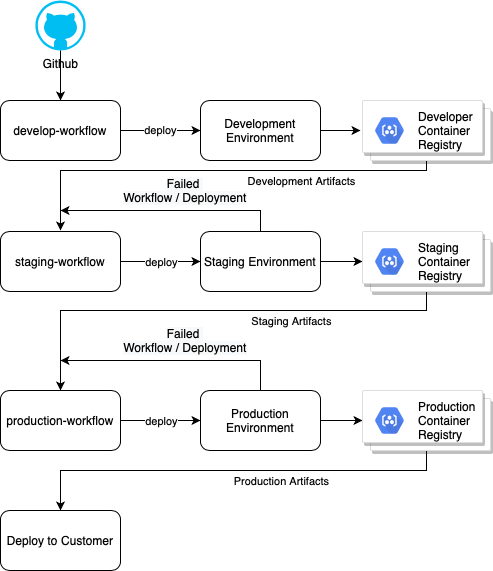

The diagram above was exported from draw.io. Its source (the exported page's mxGraphModel, read from the mxfile embedded in the PNG):
<mxGraphModel dx="1425" dy="819" grid="1" gridSize="10" guides="1" tooltips="1" connect="1" arrows="1" fold="1" page="1" pageScale="1" pageWidth="850" pageHeight="1100" math="0" shadow="0">
  <root>
    <mxCell id="LkLe_rVZmfo2_CS50flG-0" />
    <mxCell id="LkLe_rVZmfo2_CS50flG-1" parent="LkLe_rVZmfo2_CS50flG-0" />
    <mxCell id="Zg4B_10zVAUj4bMgwPs7-0" value="deploy" style="edgeStyle=orthogonalEdgeStyle;rounded=0;orthogonalLoop=1;jettySize=auto;html=1;" edge="1" parent="LkLe_rVZmfo2_CS50flG-1" source="Zg4B_10zVAUj4bMgwPs7-3" target="Zg4B_10zVAUj4bMgwPs7-6">
      <mxGeometry relative="1" as="geometry" />
    </mxCell>
    <mxCell id="Zg4B_10zVAUj4bMgwPs7-3" value="develop-workflow" style="rounded=1;whiteSpace=wrap;html=1;" vertex="1" parent="LkLe_rVZmfo2_CS50flG-1">
      <mxGeometry x="320" y="160" width="120" height="60" as="geometry" />
    </mxCell>
    <mxCell id="Zg4B_10zVAUj4bMgwPs7-4" style="edgeStyle=orthogonalEdgeStyle;rounded=0;orthogonalLoop=1;jettySize=auto;html=1;entryX=0.5;entryY=0;entryDx=0;entryDy=0;" edge="1" parent="LkLe_rVZmfo2_CS50flG-1" source="Zg4B_10zVAUj4bMgwPs7-5" target="Zg4B_10zVAUj4bMgwPs7-3">
      <mxGeometry relative="1" as="geometry" />
    </mxCell>
    <mxCell id="Zg4B_10zVAUj4bMgwPs7-5" value="Github" style="verticalLabelPosition=bottom;html=1;verticalAlign=top;align=center;strokeColor=none;fillColor=#00BEF2;shape=mxgraph.azure.github_code;pointerEvents=1;" vertex="1" parent="LkLe_rVZmfo2_CS50flG-1">
      <mxGeometry x="355" y="60" width="50" height="50" as="geometry" />
    </mxCell>
    <mxCell id="Zg4B_10zVAUj4bMgwPs7-20" style="edgeStyle=orthogonalEdgeStyle;rounded=0;orthogonalLoop=1;jettySize=auto;html=1;" edge="1" parent="LkLe_rVZmfo2_CS50flG-1" source="Zg4B_10zVAUj4bMgwPs7-6">
      <mxGeometry relative="1" as="geometry">
        <mxPoint x="680" y="190" as="targetPoint" />
      </mxGeometry>
    </mxCell>
    <mxCell id="Zg4B_10zVAUj4bMgwPs7-6" value="Development Environment" style="rounded=1;whiteSpace=wrap;html=1;" vertex="1" parent="LkLe_rVZmfo2_CS50flG-1">
      <mxGeometry x="520" y="160" width="120" height="60" as="geometry" />
    </mxCell>
    <mxCell id="Zg4B_10zVAUj4bMgwPs7-7" style="edgeStyle=orthogonalEdgeStyle;rounded=0;orthogonalLoop=1;jettySize=auto;html=1;entryX=0;entryY=0.5;entryDx=0;entryDy=0;" edge="1" parent="LkLe_rVZmfo2_CS50flG-1" source="Zg4B_10zVAUj4bMgwPs7-10" target="Zg4B_10zVAUj4bMgwPs7-11">
      <mxGeometry relative="1" as="geometry" />
    </mxCell>
    <mxCell id="Zg4B_10zVAUj4bMgwPs7-8" value="deploy" style="edgeLabel;html=1;align=center;verticalAlign=middle;resizable=0;points=[];" vertex="1" connectable="0" parent="Zg4B_10zVAUj4bMgwPs7-7">
      <mxGeometry x="0.1" relative="1" as="geometry">
        <mxPoint x="-4" as="offset" />
      </mxGeometry>
    </mxCell>
    <mxCell id="Zg4B_10zVAUj4bMgwPs7-10" value="staging-workflow" style="rounded=1;whiteSpace=wrap;html=1;" vertex="1" parent="LkLe_rVZmfo2_CS50flG-1">
      <mxGeometry x="320" y="291" width="120" height="60" as="geometry" />
    </mxCell>
    <mxCell id="Zg4B_10zVAUj4bMgwPs7-18" style="edgeStyle=orthogonalEdgeStyle;rounded=0;orthogonalLoop=1;jettySize=auto;html=1;" edge="1" parent="LkLe_rVZmfo2_CS50flG-1" source="Zg4B_10zVAUj4bMgwPs7-11">
      <mxGeometry relative="1" as="geometry">
        <mxPoint x="380" y="270" as="targetPoint" />
        <Array as="points">
          <mxPoint x="580" y="270" />
        </Array>
      </mxGeometry>
    </mxCell>
    <mxCell id="4TR5LsUaB-nRgr4yA84O-4" style="edgeStyle=orthogonalEdgeStyle;rounded=0;orthogonalLoop=1;jettySize=auto;html=1;entryX=0;entryY=0.5;entryDx=0;entryDy=0;" edge="1" parent="LkLe_rVZmfo2_CS50flG-1" source="Zg4B_10zVAUj4bMgwPs7-11" target="4TR5LsUaB-nRgr4yA84O-2">
      <mxGeometry relative="1" as="geometry" />
    </mxCell>
    <mxCell id="Zg4B_10zVAUj4bMgwPs7-11" value="Staging Environment" style="rounded=1;whiteSpace=wrap;html=1;" vertex="1" parent="LkLe_rVZmfo2_CS50flG-1">
      <mxGeometry x="520" y="291" width="120" height="60" as="geometry" />
    </mxCell>
    <mxCell id="Zg4B_10zVAUj4bMgwPs7-12" style="edgeStyle=orthogonalEdgeStyle;rounded=0;orthogonalLoop=1;jettySize=auto;html=1;entryX=0;entryY=0.5;entryDx=0;entryDy=0;" edge="1" parent="LkLe_rVZmfo2_CS50flG-1" source="Zg4B_10zVAUj4bMgwPs7-15" target="Zg4B_10zVAUj4bMgwPs7-16">
      <mxGeometry relative="1" as="geometry" />
    </mxCell>
    <mxCell id="Zg4B_10zVAUj4bMgwPs7-13" value="deploy" style="edgeLabel;html=1;align=center;verticalAlign=middle;resizable=0;points=[];" vertex="1" connectable="0" parent="Zg4B_10zVAUj4bMgwPs7-12">
      <mxGeometry x="-0.325" y="-1" relative="1" as="geometry">
        <mxPoint x="13" y="-1" as="offset" />
      </mxGeometry>
    </mxCell>
    <mxCell id="Zg4B_10zVAUj4bMgwPs7-15" value="production-workflow" style="rounded=1;whiteSpace=wrap;html=1;" vertex="1" parent="LkLe_rVZmfo2_CS50flG-1">
      <mxGeometry x="320" y="450" width="120" height="60" as="geometry" />
    </mxCell>
    <mxCell id="Zg4B_10zVAUj4bMgwPs7-19" style="edgeStyle=orthogonalEdgeStyle;rounded=0;orthogonalLoop=1;jettySize=auto;html=1;" edge="1" parent="LkLe_rVZmfo2_CS50flG-1" source="Zg4B_10zVAUj4bMgwPs7-16">
      <mxGeometry relative="1" as="geometry">
        <mxPoint x="380" y="420" as="targetPoint" />
        <Array as="points">
          <mxPoint x="580" y="420" />
        </Array>
      </mxGeometry>
    </mxCell>
    <mxCell id="4TR5LsUaB-nRgr4yA84O-7" style="edgeStyle=orthogonalEdgeStyle;rounded=0;orthogonalLoop=1;jettySize=auto;html=1;entryX=0;entryY=0.5;entryDx=0;entryDy=0;" edge="1" parent="LkLe_rVZmfo2_CS50flG-1" source="Zg4B_10zVAUj4bMgwPs7-16" target="4TR5LsUaB-nRgr4yA84O-5">
      <mxGeometry relative="1" as="geometry" />
    </mxCell>
    <mxCell id="Zg4B_10zVAUj4bMgwPs7-16" value="Production Environment" style="rounded=1;whiteSpace=wrap;html=1;" vertex="1" parent="LkLe_rVZmfo2_CS50flG-1">
      <mxGeometry x="520" y="450" width="120" height="60" as="geometry" />
    </mxCell>
    <mxCell id="Zg4B_10zVAUj4bMgwPs7-17" value="Deploy to Customer" style="rounded=1;whiteSpace=wrap;html=1;" vertex="1" parent="LkLe_rVZmfo2_CS50flG-1">
      <mxGeometry x="320" y="570" width="120" height="60" as="geometry" />
    </mxCell>
    <mxCell id="XiEPTni5UT__hqo54aJF-1" style="edgeStyle=orthogonalEdgeStyle;rounded=0;orthogonalLoop=1;jettySize=auto;html=1;" edge="1" parent="LkLe_rVZmfo2_CS50flG-1" source="Zg4B_10zVAUj4bMgwPs7-22">
      <mxGeometry relative="1" as="geometry">
        <mxPoint x="380" y="290" as="targetPoint" />
        <Array as="points">
          <mxPoint x="746" y="230" />
          <mxPoint x="380" y="230" />
        </Array>
      </mxGeometry>
    </mxCell>
    <mxCell id="Zg4B_10zVAUj4bMgwPs7-22" value="" style="shape=mxgraph.gcp2.doubleRect;strokeColor=#dddddd;shadow=1;strokeWidth=1;" vertex="1" parent="LkLe_rVZmfo2_CS50flG-1">
      <mxGeometry x="682" y="160" width="128" height="60" as="geometry" />
    </mxCell>
    <mxCell id="Zg4B_10zVAUj4bMgwPs7-23" value="&lt;font color=&quot;#000000&quot;&gt;&lt;span&gt;Developer &lt;br&gt;Container &lt;br&gt;Registry&lt;/span&gt;&lt;/font&gt;" style="dashed=0;connectable=0;html=1;fillColor=#5184F3;strokeColor=none;shape=mxgraph.gcp2.hexIcon;prIcon=container_registry;part=1;labelPosition=right;verticalLabelPosition=middle;align=left;verticalAlign=middle;spacingLeft=5;fontColor=#999999;fontSize=12;" vertex="1" parent="Zg4B_10zVAUj4bMgwPs7-22">
      <mxGeometry y="0.5" width="44" height="39" relative="1" as="geometry">
        <mxPoint x="5" y="-19.5" as="offset" />
      </mxGeometry>
    </mxCell>
    <mxCell id="4TR5LsUaB-nRgr4yA84O-0" value="&lt;span style=&quot;color: rgb(0 , 0 , 0) ; font-family: &amp;#34;helvetica&amp;#34; ; font-size: 12px ; font-style: normal ; font-weight: normal ; letter-spacing: normal ; text-indent: 0px ; text-transform: none ; word-spacing: 0px ; background-color: rgb(248 , 249 , 250) ; text-decoration: none ; display: inline ; float: none&quot;&gt;Failed&lt;span class=&quot;Apple-converted-space&quot;&gt;&amp;nbsp;&lt;/span&gt;&lt;/span&gt;&lt;br style=&quot;color: rgb(0 , 0 , 0) ; font-family: &amp;#34;helvetica&amp;#34; ; font-size: 12px ; font-style: normal ; font-weight: normal ; letter-spacing: normal ; text-indent: 0px ; text-transform: none ; word-spacing: 0px ; text-decoration: none&quot;&gt;&lt;span style=&quot;color: rgb(0 , 0 , 0) ; font-family: &amp;#34;helvetica&amp;#34; ; font-size: 12px ; font-style: normal ; font-weight: normal ; letter-spacing: normal ; text-indent: 0px ; text-transform: none ; word-spacing: 0px ; background-color: rgb(248 , 249 , 250) ; text-decoration: none ; display: inline ; float: none&quot;&gt;Workflow / Deployment&lt;/span&gt;" style="text;whiteSpace=wrap;html=1;align=center;" vertex="1" parent="LkLe_rVZmfo2_CS50flG-1">
      <mxGeometry x="430" y="230" width="150" height="40" as="geometry" />
    </mxCell>
    <mxCell id="4TR5LsUaB-nRgr4yA84O-1" value="&lt;span style=&quot;color: rgb(0 , 0 , 0) ; font-family: &amp;#34;helvetica&amp;#34; ; font-size: 12px ; font-style: normal ; font-weight: normal ; letter-spacing: normal ; text-indent: 0px ; text-transform: none ; word-spacing: 0px ; background-color: rgb(248 , 249 , 250) ; text-decoration: none ; display: inline ; float: none&quot;&gt;Failed&lt;span class=&quot;Apple-converted-space&quot;&gt;&amp;nbsp;&lt;/span&gt;&lt;/span&gt;&lt;br style=&quot;color: rgb(0 , 0 , 0) ; font-family: &amp;#34;helvetica&amp;#34; ; font-size: 12px ; font-style: normal ; font-weight: normal ; letter-spacing: normal ; text-indent: 0px ; text-transform: none ; word-spacing: 0px ; text-decoration: none&quot;&gt;&lt;span style=&quot;color: rgb(0 , 0 , 0) ; font-family: &amp;#34;helvetica&amp;#34; ; font-size: 12px ; font-style: normal ; font-weight: normal ; letter-spacing: normal ; text-indent: 0px ; text-transform: none ; word-spacing: 0px ; background-color: rgb(248 , 249 , 250) ; text-decoration: none ; display: inline ; float: none&quot;&gt;Workflow / Deployment&lt;/span&gt;" style="text;whiteSpace=wrap;html=1;align=center;" vertex="1" parent="LkLe_rVZmfo2_CS50flG-1">
      <mxGeometry x="430" y="380" width="150" height="40" as="geometry" />
    </mxCell>
    <mxCell id="XiEPTni5UT__hqo54aJF-0" style="edgeStyle=orthogonalEdgeStyle;rounded=0;orthogonalLoop=1;jettySize=auto;html=1;entryX=0.5;entryY=0;entryDx=0;entryDy=0;" edge="1" parent="LkLe_rVZmfo2_CS50flG-1" source="4TR5LsUaB-nRgr4yA84O-2" target="Zg4B_10zVAUj4bMgwPs7-15">
      <mxGeometry relative="1" as="geometry">
        <Array as="points">
          <mxPoint x="746" y="370" />
          <mxPoint x="380" y="370" />
        </Array>
      </mxGeometry>
    </mxCell>
    <mxCell id="XiEPTni5UT__hqo54aJF-2" value="Staging Artifacts" style="edgeLabel;html=1;align=center;verticalAlign=middle;resizable=0;points=[];" vertex="1" connectable="0" parent="XiEPTni5UT__hqo54aJF-0">
      <mxGeometry x="0.2688" y="3" relative="1" as="geometry">
        <mxPoint x="140" y="7" as="offset" />
      </mxGeometry>
    </mxCell>
    <mxCell id="4TR5LsUaB-nRgr4yA84O-2" value="" style="shape=mxgraph.gcp2.doubleRect;strokeColor=#dddddd;shadow=1;strokeWidth=1;" vertex="1" parent="LkLe_rVZmfo2_CS50flG-1">
      <mxGeometry x="682" y="291" width="128" height="60" as="geometry" />
    </mxCell>
    <mxCell id="4TR5LsUaB-nRgr4yA84O-3" value="&lt;font color=&quot;#000000&quot;&gt;&lt;span&gt;Staging&amp;nbsp;&lt;br&gt;Container &lt;br&gt;Registry&lt;/span&gt;&lt;/font&gt;" style="dashed=0;connectable=0;html=1;fillColor=#5184F3;strokeColor=none;shape=mxgraph.gcp2.hexIcon;prIcon=container_registry;part=1;labelPosition=right;verticalLabelPosition=middle;align=left;verticalAlign=middle;spacingLeft=5;fontColor=#999999;fontSize=12;" vertex="1" parent="4TR5LsUaB-nRgr4yA84O-2">
      <mxGeometry y="0.5" width="44" height="39" relative="1" as="geometry">
        <mxPoint x="5" y="-19.5" as="offset" />
      </mxGeometry>
    </mxCell>
    <mxCell id="XiEPTni5UT__hqo54aJF-4" style="edgeStyle=orthogonalEdgeStyle;rounded=0;orthogonalLoop=1;jettySize=auto;html=1;entryX=0.5;entryY=0;entryDx=0;entryDy=0;" edge="1" parent="LkLe_rVZmfo2_CS50flG-1" source="4TR5LsUaB-nRgr4yA84O-5" target="Zg4B_10zVAUj4bMgwPs7-17">
      <mxGeometry relative="1" as="geometry">
        <Array as="points">
          <mxPoint x="746" y="530" />
          <mxPoint x="380" y="530" />
        </Array>
      </mxGeometry>
    </mxCell>
    <mxCell id="4TR5LsUaB-nRgr4yA84O-5" value="" style="shape=mxgraph.gcp2.doubleRect;strokeColor=#dddddd;shadow=1;strokeWidth=1;" vertex="1" parent="LkLe_rVZmfo2_CS50flG-1">
      <mxGeometry x="682" y="450" width="128" height="60" as="geometry" />
    </mxCell>
    <mxCell id="4TR5LsUaB-nRgr4yA84O-6" value="&lt;font color=&quot;#000000&quot;&gt;&lt;span&gt;Production&amp;nbsp;&lt;br&gt;Container &lt;br&gt;Registry&lt;/span&gt;&lt;/font&gt;" style="dashed=0;connectable=0;html=1;fillColor=#5184F3;strokeColor=none;shape=mxgraph.gcp2.hexIcon;prIcon=container_registry;part=1;labelPosition=right;verticalLabelPosition=middle;align=left;verticalAlign=middle;spacingLeft=5;fontColor=#999999;fontSize=12;" vertex="1" parent="4TR5LsUaB-nRgr4yA84O-5">
      <mxGeometry y="0.5" width="44" height="39" relative="1" as="geometry">
        <mxPoint x="5" y="-19.5" as="offset" />
      </mxGeometry>
    </mxCell>
    <mxCell id="XiEPTni5UT__hqo54aJF-3" value="Development Artifacts" style="edgeLabel;html=1;align=center;verticalAlign=middle;resizable=0;points=[];" vertex="1" connectable="0" parent="LkLe_rVZmfo2_CS50flG-1">
      <mxGeometry x="620" y="240" as="geometry" />
    </mxCell>
    <mxCell id="XiEPTni5UT__hqo54aJF-5" value="Production Artifacts" style="edgeLabel;html=1;align=center;verticalAlign=middle;resizable=0;points=[];" vertex="1" connectable="0" parent="LkLe_rVZmfo2_CS50flG-1">
      <mxGeometry x="600" y="540" as="geometry" />
    </mxCell>
  </root>
</mxGraphModel>